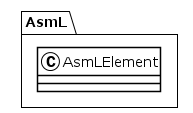

The diagram above was rendered by PlantUML. Its source (embedded in the PNG):
@startuml
!theme plain
package AsmL {
class AsmLElement {
}
}
@enduml